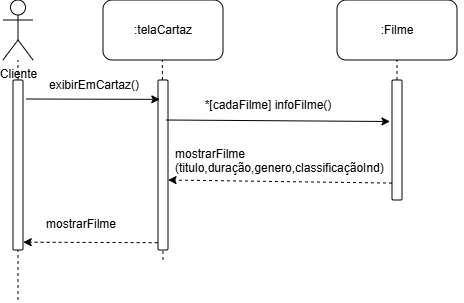

The diagram above was exported from draw.io. Its source (the exported page's mxGraphModel, read from the mxfile embedded in the PNG):
<mxGraphModel dx="726" dy="394" grid="1" gridSize="10" guides="1" tooltips="1" connect="1" arrows="1" fold="1" page="1" pageScale="1" pageWidth="827" pageHeight="1169" math="0" shadow="0">
  <root>
    <mxCell id="0" />
    <mxCell id="1" parent="0" />
    <mxCell id="8fAmpuxtliEoRvoTzvsn-27" parent="1" style="shape=umlActor;verticalLabelPosition=bottom;verticalAlign=top;html=1;outlineConnect=0;" value="Cliente" vertex="1">
      <mxGeometry height="60" width="30" x="10" y="10" as="geometry" />
    </mxCell>
    <mxCell id="1e3Ypry-qXNFH_56ppv2-2" edge="1" parent="1" source="1e3Ypry-qXNFH_56ppv2-8" style="endArrow=none;dashed=1;html=1;rounded=0;" target="8fAmpuxtliEoRvoTzvsn-27" value="">
      <mxGeometry height="50" relative="1" width="50" as="geometry">
        <mxPoint x="25" y="867.1428571428571" as="sourcePoint" />
        <mxPoint x="20" y="110" as="targetPoint" />
      </mxGeometry>
    </mxCell>
    <mxCell id="1e3Ypry-qXNFH_56ppv2-6" parent="1" style="rounded=1;whiteSpace=wrap;html=1;" value=":telaCartaz" vertex="1">
      <mxGeometry height="60" width="120" x="110" y="10" as="geometry" />
    </mxCell>
    <mxCell id="1e3Ypry-qXNFH_56ppv2-7" edge="1" parent="1" source="1e3Ypry-qXNFH_56ppv2-10" style="endArrow=none;dashed=1;html=1;rounded=0;" value="">
      <mxGeometry height="50" relative="1" width="50" as="geometry">
        <mxPoint x="170" y="870" as="sourcePoint" />
        <mxPoint x="169.29000000000002" y="70" as="targetPoint" />
      </mxGeometry>
    </mxCell>
    <mxCell id="1e3Ypry-qXNFH_56ppv2-9" edge="1" parent="1" style="endArrow=none;dashed=1;html=1;rounded=0;" target="1e3Ypry-qXNFH_56ppv2-8" value="">
      <mxGeometry height="50" relative="1" width="50" as="geometry">
        <mxPoint x="25" y="310" as="sourcePoint" />
        <mxPoint x="25" y="70" as="targetPoint" />
      </mxGeometry>
    </mxCell>
    <mxCell id="1e3Ypry-qXNFH_56ppv2-8" parent="1" style="rounded=1;whiteSpace=wrap;html=1;" value="" vertex="1">
      <mxGeometry height="170" width="10" x="20" y="90" as="geometry" />
    </mxCell>
    <mxCell id="1e3Ypry-qXNFH_56ppv2-11" edge="1" parent="1" style="endArrow=none;dashed=1;html=1;rounded=0;" target="1e3Ypry-qXNFH_56ppv2-10" value="">
      <mxGeometry height="50" relative="1" width="50" as="geometry">
        <mxPoint x="170" y="270" as="sourcePoint" />
        <mxPoint x="169.29000000000002" y="70" as="targetPoint" />
      </mxGeometry>
    </mxCell>
    <mxCell id="1e3Ypry-qXNFH_56ppv2-10" parent="1" style="rounded=1;whiteSpace=wrap;html=1;" value="" vertex="1">
      <mxGeometry height="170" width="10" x="165" y="90" as="geometry" />
    </mxCell>
    <mxCell id="1e3Ypry-qXNFH_56ppv2-12" parent="1" style="rounded=1;whiteSpace=wrap;html=1;" value=":Filme" vertex="1">
      <mxGeometry height="60" width="120" x="344" y="10" as="geometry" />
    </mxCell>
    <mxCell id="1e3Ypry-qXNFH_56ppv2-13" edge="1" parent="1" source="1e3Ypry-qXNFH_56ppv2-14" style="endArrow=none;dashed=1;html=1;rounded=0;" target="1e3Ypry-qXNFH_56ppv2-12" value="">
      <mxGeometry height="50" relative="1" width="50" as="geometry">
        <mxPoint x="404" y="870.6896551724138" as="sourcePoint" />
        <mxPoint x="338.29" y="70" as="targetPoint" />
      </mxGeometry>
    </mxCell>
    <mxCell id="1e3Ypry-qXNFH_56ppv2-31" edge="1" parent="1" style="endArrow=classic;html=1;rounded=0;entryX=-0.159;entryY=0.565;entryDx=0;entryDy=0;entryPerimeter=0;exitX=0.847;exitY=0.39;exitDx=0;exitDy=0;exitPerimeter=0;" value="">
      <mxGeometry height="50" relative="1" width="50" as="geometry">
        <mxPoint x="173.03000000000003" y="129.99999999999994" as="sourcePoint" />
        <mxPoint x="396.96999999999986" y="131.49999999999994" as="targetPoint" />
      </mxGeometry>
    </mxCell>
    <mxCell id="1e3Ypry-qXNFH_56ppv2-33" parent="1" style="text;html=1;whiteSpace=wrap;strokeColor=none;fillColor=none;align=center;verticalAlign=middle;rounded=0;" value="*[cadaFilme] infoFilme()" vertex="1">
      <mxGeometry height="30" width="190" x="180" y="100" as="geometry" />
    </mxCell>
    <mxCell id="1e3Ypry-qXNFH_56ppv2-34" edge="1" parent="1" style="endArrow=classic;html=1;rounded=0;exitX=-0.159;exitY=0.904;exitDx=0;exitDy=0;exitPerimeter=0;entryX=0.847;entryY=0.62;entryDx=0;entryDy=0;entryPerimeter=0;dashed=1;" value="">
      <mxGeometry height="50" relative="1" width="50" as="geometry">
        <mxPoint x="398.99999999999983" y="193.08" as="sourcePoint" />
        <mxPoint x="175.06000000000003" y="189.99999999999997" as="targetPoint" />
      </mxGeometry>
    </mxCell>
    <mxCell id="1e3Ypry-qXNFH_56ppv2-36" edge="1" parent="1" style="endArrow=none;dashed=1;html=1;rounded=0;" target="1e3Ypry-qXNFH_56ppv2-14" value="">
      <mxGeometry height="50" relative="1" width="50" as="geometry">
        <mxPoint x="404" y="210" as="sourcePoint" />
        <mxPoint x="404" y="70" as="targetPoint" />
      </mxGeometry>
    </mxCell>
    <mxCell id="1e3Ypry-qXNFH_56ppv2-14" parent="1" style="rounded=1;whiteSpace=wrap;html=1;" value="" vertex="1">
      <mxGeometry height="120" width="10" x="399" y="90" as="geometry" />
    </mxCell>
    <mxCell id="1e3Ypry-qXNFH_56ppv2-42" edge="1" parent="1" style="endArrow=classic;html=1;rounded=0;exitX=1.18;exitY=0.053;exitDx=0;exitDy=0;exitPerimeter=0;entryX=0.04;entryY=0.055;entryDx=0;entryDy=0;entryPerimeter=0;" value="">
      <mxGeometry height="50" relative="1" width="50" as="geometry">
        <mxPoint x="33.19999999999995" y="109.00999999999999" as="sourcePoint" />
        <mxPoint x="166.79999999999998" y="109.34999999999997" as="targetPoint" />
      </mxGeometry>
    </mxCell>
    <mxCell id="1e3Ypry-qXNFH_56ppv2-43" parent="1" style="text;html=1;whiteSpace=wrap;strokeColor=none;fillColor=none;align=center;verticalAlign=middle;rounded=0;" value="exibirEmCartaz()" vertex="1">
      <mxGeometry height="30" width="60" x="71.4" y="80" as="geometry" />
    </mxCell>
    <mxCell id="1e3Ypry-qXNFH_56ppv2-44" edge="1" parent="1" source="1e3Ypry-qXNFH_56ppv2-10" style="endArrow=classic;html=1;rounded=0;exitX=-0.04;exitY=0.957;exitDx=0;exitDy=0;exitPerimeter=0;entryX=1.02;entryY=0.954;entryDx=0;entryDy=0;entryPerimeter=0;dashed=1;" target="1e3Ypry-qXNFH_56ppv2-8" value="">
      <mxGeometry height="50" relative="1" width="50" as="geometry">
        <mxPoint x="50" y="130" as="sourcePoint" />
        <mxPoint x="183" y="131" as="targetPoint" />
      </mxGeometry>
    </mxCell>
    <mxCell id="1e3Ypry-qXNFH_56ppv2-45" parent="1" style="text;whiteSpace=wrap;html=1;labelBackgroundColor=none;" value="&lt;span style=&quot;color: rgb(0, 0, 0); font-family: Helvetica; font-size: 12px; font-style: normal; font-variant-ligatures: normal; font-variant-caps: normal; font-weight: 400; letter-spacing: normal; orphans: 2; text-align: center; text-indent: 0px; text-transform: none; widows: 2; word-spacing: 0px; -webkit-text-stroke-width: 0px; white-space: normal; text-decoration-thickness: initial; text-decoration-style: initial; text-decoration-color: initial; float: none; display: inline !important;&quot;&gt;mostrarFilme&lt;/span&gt;&lt;div&gt;&lt;span style=&quot;color: rgb(0, 0, 0); font-family: Helvetica; font-size: 12px; font-style: normal; font-variant-ligatures: normal; font-variant-caps: normal; font-weight: 400; letter-spacing: normal; orphans: 2; text-align: center; text-indent: 0px; text-transform: none; widows: 2; word-spacing: 0px; -webkit-text-stroke-width: 0px; white-space: normal; text-decoration-thickness: initial; text-decoration-style: initial; text-decoration-color: initial; float: none; display: inline !important;&quot;&gt;(titulo,duração,genero,classificaçãoInd)&lt;/span&gt;&lt;/div&gt;" vertex="1">
      <mxGeometry height="40" width="290" x="180" y="150" as="geometry" />
    </mxCell>
    <mxCell id="1e3Ypry-qXNFH_56ppv2-46" parent="1" style="text;whiteSpace=wrap;html=1;" value="&lt;span style=&quot;color: rgb(0, 0, 0); font-family: Helvetica; font-size: 12px; font-style: normal; font-variant-ligatures: normal; font-variant-caps: normal; font-weight: 400; letter-spacing: normal; orphans: 2; text-align: center; text-indent: 0px; text-transform: none; widows: 2; word-spacing: 0px; -webkit-text-stroke-width: 0px; white-space: normal; text-decoration-thickness: initial; text-decoration-style: initial; text-decoration-color: initial; float: none; display: inline !important;&quot;&gt;mostrarFilme&lt;/span&gt;" vertex="1">
      <mxGeometry height="40" width="100" x="51.4" y="220" as="geometry" />
    </mxCell>
  </root>
</mxGraphModel>